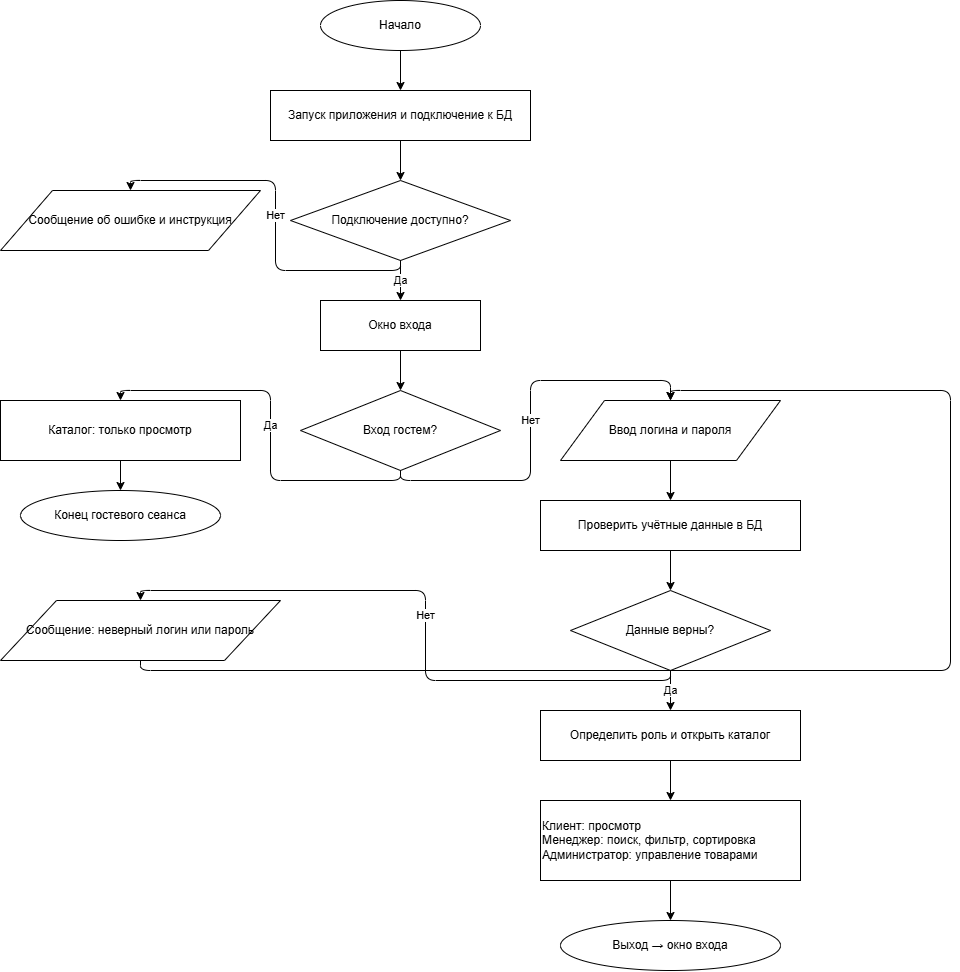

The diagram above was exported from draw.io. Its source (the exported page's mxGraphModel, read from the mxfile embedded in the PNG):
<mxGraphModel dx="1414" dy="785" grid="1" gridSize="10" guides="1" tooltips="1" connect="1" arrows="1" fold="1" page="1" pageScale="1" pageWidth="827" pageHeight="1169" math="0" shadow="0">
  <root>
    <mxCell id="0" />
    <mxCell id="1" parent="0" />
    <mxCell id="WLHYkrKDTrzY-_W_kXKk-1" parent="1" style="ellipse;whiteSpace=wrap;html=1;fillColor=#ffffff;strokeColor=#000000;" value="Начало" vertex="1">
      <mxGeometry height="50" width="160" x="420" y="30" as="geometry" />
    </mxCell>
    <mxCell id="WLHYkrKDTrzY-_W_kXKk-2" parent="1" style="rounded=0;whiteSpace=wrap;html=1;fillColor=#ffffff;strokeColor=#000000;" value="Запуск приложения и подключение к БД" vertex="1">
      <mxGeometry height="50" width="260" x="370" y="120" as="geometry" />
    </mxCell>
    <mxCell id="WLHYkrKDTrzY-_W_kXKk-3" parent="1" style="rhombus;whiteSpace=wrap;html=1;fillColor=#ffffff;strokeColor=#000000;" value="Подключение доступно?" vertex="1">
      <mxGeometry height="80" width="220" x="390" y="210" as="geometry" />
    </mxCell>
    <mxCell id="WLHYkrKDTrzY-_W_kXKk-4" parent="1" style="shape=parallelogram;perimeter=parallelogramPerimeter;whiteSpace=wrap;html=1;fillColor=#ffffff;strokeColor=#000000;" value="Сообщение об ошибке и инструкция" vertex="1">
      <mxGeometry height="60" width="260" x="100" y="220" as="geometry" />
    </mxCell>
    <mxCell id="WLHYkrKDTrzY-_W_kXKk-5" parent="1" style="rounded=0;whiteSpace=wrap;html=1;fillColor=#ffffff;strokeColor=#000000;" value="Окно входа" vertex="1">
      <mxGeometry height="50" width="160" x="420" y="330" as="geometry" />
    </mxCell>
    <mxCell id="WLHYkrKDTrzY-_W_kXKk-6" parent="1" style="rhombus;whiteSpace=wrap;html=1;fillColor=#ffffff;strokeColor=#000000;" value="Вход гостем?" vertex="1">
      <mxGeometry height="80" width="200" x="400" y="420" as="geometry" />
    </mxCell>
    <mxCell id="WLHYkrKDTrzY-_W_kXKk-7" parent="1" style="rounded=0;whiteSpace=wrap;html=1;fillColor=#ffffff;strokeColor=#000000;" value="Каталог: только просмотр" vertex="1">
      <mxGeometry height="60" width="240" x="100" y="430" as="geometry" />
    </mxCell>
    <mxCell id="WLHYkrKDTrzY-_W_kXKk-8" parent="1" style="ellipse;whiteSpace=wrap;html=1;fillColor=#ffffff;strokeColor=#000000;" value="Конец гостевого сеанса" vertex="1">
      <mxGeometry height="50" width="200" x="120" y="520" as="geometry" />
    </mxCell>
    <mxCell id="WLHYkrKDTrzY-_W_kXKk-9" parent="1" style="shape=parallelogram;perimeter=parallelogramPerimeter;whiteSpace=wrap;html=1;fillColor=#ffffff;strokeColor=#000000;" value="Ввод логина и пароля" vertex="1">
      <mxGeometry height="60" width="220" x="660" y="430" as="geometry" />
    </mxCell>
    <mxCell id="WLHYkrKDTrzY-_W_kXKk-10" parent="1" style="rounded=0;whiteSpace=wrap;html=1;fillColor=#ffffff;strokeColor=#000000;" value="Проверить учётные данные в БД" vertex="1">
      <mxGeometry height="50" width="260" x="640" y="530" as="geometry" />
    </mxCell>
    <mxCell id="WLHYkrKDTrzY-_W_kXKk-11" parent="1" style="rhombus;whiteSpace=wrap;html=1;fillColor=#ffffff;strokeColor=#000000;" value="Данные верны?" vertex="1">
      <mxGeometry height="80" width="200" x="670" y="620" as="geometry" />
    </mxCell>
    <mxCell id="WLHYkrKDTrzY-_W_kXKk-12" parent="1" style="shape=parallelogram;perimeter=parallelogramPerimeter;whiteSpace=wrap;html=1;fillColor=#ffffff;strokeColor=#000000;" value="Сообщение: неверный логин или пароль" vertex="1">
      <mxGeometry height="60" width="280" x="100" y="630" as="geometry" />
    </mxCell>
    <mxCell id="WLHYkrKDTrzY-_W_kXKk-13" parent="1" style="rounded=0;whiteSpace=wrap;html=1;fillColor=#ffffff;strokeColor=#000000;" value="Определить роль и открыть каталог" vertex="1">
      <mxGeometry height="50" width="260" x="640" y="740" as="geometry" />
    </mxCell>
    <mxCell id="WLHYkrKDTrzY-_W_kXKk-14" parent="1" style="rounded=0;whiteSpace=wrap;html=1;fillColor=#ffffff;strokeColor=#000000;align=left;" value="Клиент: просмотр&#10;Менеджер: поиск, фильтр, сортировка&#10;Администратор: управление товарами" vertex="1">
      <mxGeometry height="80" width="260" x="640" y="830" as="geometry" />
    </mxCell>
    <mxCell id="WLHYkrKDTrzY-_W_kXKk-15" parent="1" style="ellipse;whiteSpace=wrap;html=1;fillColor=#ffffff;strokeColor=#000000;" value="Выход → окно входа" vertex="1">
      <mxGeometry height="50" width="220" x="660" y="950" as="geometry" />
    </mxCell>
    <mxCell id="WLHYkrKDTrzY-_W_kXKk-16" edge="1" parent="1" source="WLHYkrKDTrzY-_W_kXKk-1" style="edgeStyle=orthogonalEdgeStyle;html=1;exitX=0.5;exitY=1;exitDx=0;exitDy=0;entryX=0.5;entryY=0;entryDx=0;entryDy=0;" target="WLHYkrKDTrzY-_W_kXKk-2">
      <mxGeometry relative="1" as="geometry" />
    </mxCell>
    <mxCell id="WLHYkrKDTrzY-_W_kXKk-17" edge="1" parent="1" source="WLHYkrKDTrzY-_W_kXKk-2" style="edgeStyle=orthogonalEdgeStyle;html=1;exitX=0.5;exitY=1;exitDx=0;exitDy=0;entryX=0.5;entryY=0;entryDx=0;entryDy=0;" target="WLHYkrKDTrzY-_W_kXKk-3">
      <mxGeometry relative="1" as="geometry" />
    </mxCell>
    <mxCell id="WLHYkrKDTrzY-_W_kXKk-18" edge="1" parent="1" source="WLHYkrKDTrzY-_W_kXKk-3" style="edgeStyle=orthogonalEdgeStyle;html=1;exitX=0.5;exitY=1;exitDx=0;exitDy=0;entryX=0.5;entryY=0;entryDx=0;entryDy=0;" target="WLHYkrKDTrzY-_W_kXKk-4" value="Нет">
      <mxGeometry relative="1" as="geometry" />
    </mxCell>
    <mxCell id="WLHYkrKDTrzY-_W_kXKk-19" edge="1" parent="1" source="WLHYkrKDTrzY-_W_kXKk-3" style="edgeStyle=orthogonalEdgeStyle;html=1;exitX=0.5;exitY=1;exitDx=0;exitDy=0;entryX=0.5;entryY=0;entryDx=0;entryDy=0;" target="WLHYkrKDTrzY-_W_kXKk-5" value="Да">
      <mxGeometry relative="1" as="geometry" />
    </mxCell>
    <mxCell id="WLHYkrKDTrzY-_W_kXKk-20" edge="1" parent="1" source="WLHYkrKDTrzY-_W_kXKk-5" style="edgeStyle=orthogonalEdgeStyle;html=1;exitX=0.5;exitY=1;exitDx=0;exitDy=0;entryX=0.5;entryY=0;entryDx=0;entryDy=0;" target="WLHYkrKDTrzY-_W_kXKk-6">
      <mxGeometry relative="1" as="geometry" />
    </mxCell>
    <mxCell id="WLHYkrKDTrzY-_W_kXKk-21" edge="1" parent="1" source="WLHYkrKDTrzY-_W_kXKk-6" style="edgeStyle=orthogonalEdgeStyle;html=1;exitX=0.5;exitY=1;exitDx=0;exitDy=0;entryX=0.5;entryY=0;entryDx=0;entryDy=0;" target="WLHYkrKDTrzY-_W_kXKk-7" value="Да">
      <mxGeometry relative="1" as="geometry" />
    </mxCell>
    <mxCell id="WLHYkrKDTrzY-_W_kXKk-22" edge="1" parent="1" source="WLHYkrKDTrzY-_W_kXKk-7" style="edgeStyle=orthogonalEdgeStyle;html=1;exitX=0.5;exitY=1;exitDx=0;exitDy=0;entryX=0.5;entryY=0;entryDx=0;entryDy=0;" target="WLHYkrKDTrzY-_W_kXKk-8">
      <mxGeometry relative="1" as="geometry" />
    </mxCell>
    <mxCell id="WLHYkrKDTrzY-_W_kXKk-23" edge="1" parent="1" source="WLHYkrKDTrzY-_W_kXKk-6" style="edgeStyle=orthogonalEdgeStyle;html=1;exitX=0.5;exitY=1;exitDx=0;exitDy=0;entryX=0.5;entryY=0;entryDx=0;entryDy=0;" target="WLHYkrKDTrzY-_W_kXKk-9" value="Нет">
      <mxGeometry relative="1" as="geometry" />
    </mxCell>
    <mxCell id="WLHYkrKDTrzY-_W_kXKk-24" edge="1" parent="1" source="WLHYkrKDTrzY-_W_kXKk-9" style="edgeStyle=orthogonalEdgeStyle;html=1;exitX=0.5;exitY=1;exitDx=0;exitDy=0;entryX=0.5;entryY=0;entryDx=0;entryDy=0;" target="WLHYkrKDTrzY-_W_kXKk-10">
      <mxGeometry relative="1" as="geometry" />
    </mxCell>
    <mxCell id="WLHYkrKDTrzY-_W_kXKk-25" edge="1" parent="1" source="WLHYkrKDTrzY-_W_kXKk-10" style="edgeStyle=orthogonalEdgeStyle;html=1;exitX=0.5;exitY=1;exitDx=0;exitDy=0;entryX=0.5;entryY=0;entryDx=0;entryDy=0;" target="WLHYkrKDTrzY-_W_kXKk-11">
      <mxGeometry relative="1" as="geometry" />
    </mxCell>
    <mxCell id="WLHYkrKDTrzY-_W_kXKk-26" edge="1" parent="1" source="WLHYkrKDTrzY-_W_kXKk-11" style="edgeStyle=orthogonalEdgeStyle;html=1;exitX=0.5;exitY=1;exitDx=0;exitDy=0;entryX=0.5;entryY=0;entryDx=0;entryDy=0;" target="WLHYkrKDTrzY-_W_kXKk-12" value="Нет">
      <mxGeometry relative="1" as="geometry" />
    </mxCell>
    <mxCell id="WLHYkrKDTrzY-_W_kXKk-27" edge="1" parent="1" source="WLHYkrKDTrzY-_W_kXKk-12" style="edgeStyle=orthogonalEdgeStyle;html=1;exitX=0.5;exitY=1;exitDx=0;exitDy=0;entryX=0.5;entryY=0;entryDx=0;entryDy=0;" target="WLHYkrKDTrzY-_W_kXKk-9">
      <mxGeometry relative="1" as="geometry">
        <Array as="points">
          <mxPoint x="240" y="700" />
          <mxPoint x="1050" y="700" />
          <mxPoint x="1050" y="420" />
          <mxPoint x="770" y="420" />
        </Array>
      </mxGeometry>
    </mxCell>
    <mxCell id="WLHYkrKDTrzY-_W_kXKk-28" edge="1" parent="1" source="WLHYkrKDTrzY-_W_kXKk-11" style="edgeStyle=orthogonalEdgeStyle;html=1;exitX=0.5;exitY=1;exitDx=0;exitDy=0;entryX=0.5;entryY=0;entryDx=0;entryDy=0;" target="WLHYkrKDTrzY-_W_kXKk-13" value="Да">
      <mxGeometry relative="1" as="geometry" />
    </mxCell>
    <mxCell id="WLHYkrKDTrzY-_W_kXKk-29" edge="1" parent="1" source="WLHYkrKDTrzY-_W_kXKk-13" style="edgeStyle=orthogonalEdgeStyle;html=1;exitX=0.5;exitY=1;exitDx=0;exitDy=0;entryX=0.5;entryY=0;entryDx=0;entryDy=0;" target="WLHYkrKDTrzY-_W_kXKk-14">
      <mxGeometry relative="1" as="geometry" />
    </mxCell>
    <mxCell id="WLHYkrKDTrzY-_W_kXKk-30" edge="1" parent="1" source="WLHYkrKDTrzY-_W_kXKk-14" style="edgeStyle=orthogonalEdgeStyle;html=1;exitX=0.5;exitY=1;exitDx=0;exitDy=0;entryX=0.5;entryY=0;entryDx=0;entryDy=0;" target="WLHYkrKDTrzY-_W_kXKk-15">
      <mxGeometry relative="1" as="geometry" />
    </mxCell>
  </root>
</mxGraphModel>